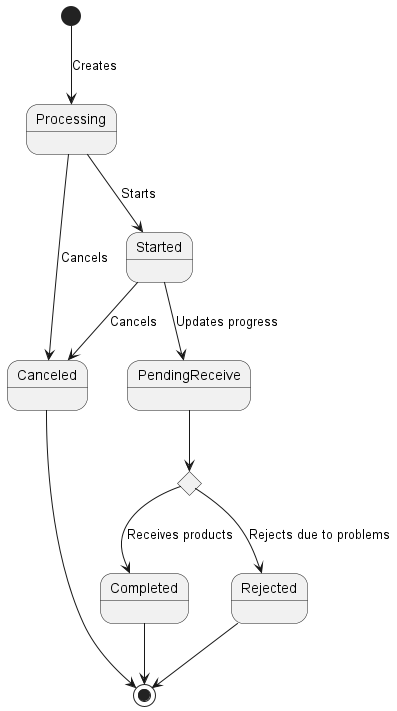

The diagram above was rendered by PlantUML. Its source (embedded in the PNG):
@startuml production-order

[*] --> Processing : Creates
Processing --> Canceled : Cancels
Processing --> Started : Starts

Started --> Canceled : Cancels
Started --> PendingReceive : Updates progress

state check <<choice>>
PendingReceive --> check
check --> Completed : Receives products
Completed --> [*]
check --> Rejected : Rejects due to problems
Rejected --> [*]

Canceled --> [*]
@enduml